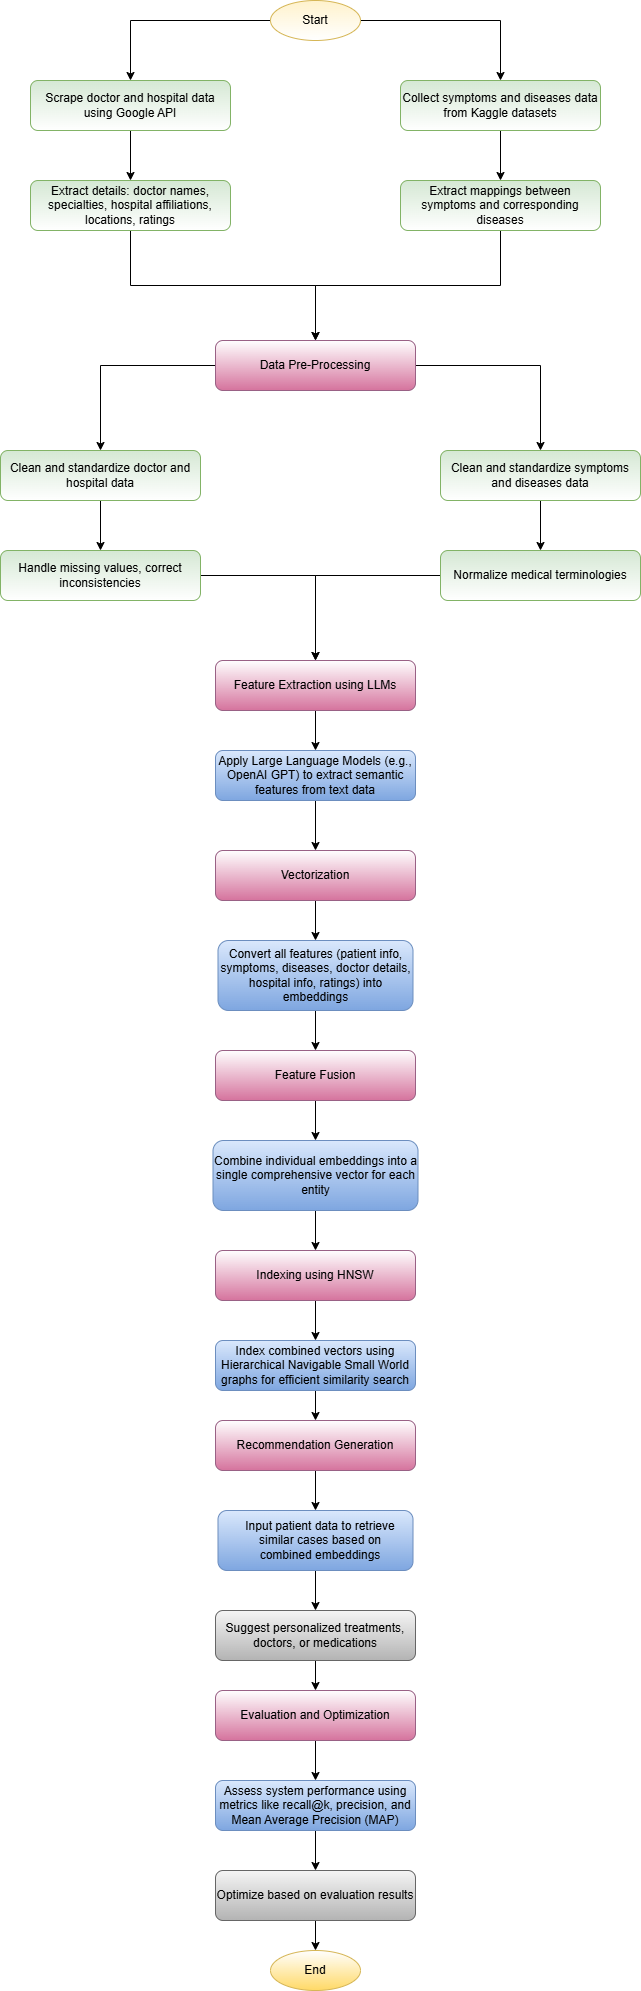

The diagram above was exported from draw.io. Its source (the exported page's mxGraphModel, read from the mxfile embedded in the PNG):
<mxGraphModel dx="996" dy="558" grid="1" gridSize="10" guides="1" tooltips="1" connect="1" arrows="1" fold="1" page="1" pageScale="1" pageWidth="850" pageHeight="1100" math="0" shadow="0">
  <root>
    <mxCell id="0" />
    <mxCell id="1" parent="0" />
    <mxCell id="yJQ2fCfTWHEBNaNf2Dfg-15" value="" style="edgeStyle=orthogonalEdgeStyle;rounded=0;orthogonalLoop=1;jettySize=auto;html=1;" edge="1" parent="1" source="yJQ2fCfTWHEBNaNf2Dfg-2" target="yJQ2fCfTWHEBNaNf2Dfg-4">
      <mxGeometry relative="1" as="geometry" />
    </mxCell>
    <mxCell id="yJQ2fCfTWHEBNaNf2Dfg-16" value="" style="edgeStyle=orthogonalEdgeStyle;rounded=0;orthogonalLoop=1;jettySize=auto;html=1;" edge="1" parent="1" source="yJQ2fCfTWHEBNaNf2Dfg-2" target="yJQ2fCfTWHEBNaNf2Dfg-13">
      <mxGeometry relative="1" as="geometry" />
    </mxCell>
    <mxCell id="yJQ2fCfTWHEBNaNf2Dfg-2" value="Start" style="ellipse;whiteSpace=wrap;html=1;fillColor=#fff2cc;gradientColor=#FFFFFF;strokeColor=#d6b656;" vertex="1" parent="1">
      <mxGeometry x="270" y="20" width="90" height="40" as="geometry" />
    </mxCell>
    <mxCell id="yJQ2fCfTWHEBNaNf2Dfg-3" value="End" style="ellipse;whiteSpace=wrap;html=1;fillColor=#FFFFFF;gradientColor=#ffd966;strokeColor=#d6b656;" vertex="1" parent="1">
      <mxGeometry x="270" y="1970" width="90" height="40" as="geometry" />
    </mxCell>
    <mxCell id="yJQ2fCfTWHEBNaNf2Dfg-17" value="" style="edgeStyle=orthogonalEdgeStyle;rounded=0;orthogonalLoop=1;jettySize=auto;html=1;" edge="1" parent="1" source="yJQ2fCfTWHEBNaNf2Dfg-4" target="yJQ2fCfTWHEBNaNf2Dfg-12">
      <mxGeometry relative="1" as="geometry" />
    </mxCell>
    <mxCell id="yJQ2fCfTWHEBNaNf2Dfg-4" value="Scrape doctor and hospital data using Google API" style="rounded=1;whiteSpace=wrap;html=1;fillColor=#d5e8d4;fillStyle=solid;strokeColor=#82b366;gradientColor=#FFFFFF;" vertex="1" parent="1">
      <mxGeometry x="30" y="100" width="200" height="50" as="geometry" />
    </mxCell>
    <mxCell id="yJQ2fCfTWHEBNaNf2Dfg-21" value="" style="edgeStyle=orthogonalEdgeStyle;rounded=0;orthogonalLoop=1;jettySize=auto;html=1;" edge="1" parent="1" source="yJQ2fCfTWHEBNaNf2Dfg-5" target="yJQ2fCfTWHEBNaNf2Dfg-10">
      <mxGeometry relative="1" as="geometry" />
    </mxCell>
    <mxCell id="yJQ2fCfTWHEBNaNf2Dfg-22" value="" style="edgeStyle=orthogonalEdgeStyle;rounded=0;orthogonalLoop=1;jettySize=auto;html=1;" edge="1" parent="1" source="yJQ2fCfTWHEBNaNf2Dfg-5" target="yJQ2fCfTWHEBNaNf2Dfg-8">
      <mxGeometry relative="1" as="geometry" />
    </mxCell>
    <mxCell id="yJQ2fCfTWHEBNaNf2Dfg-5" value="Data Pre-Processing" style="rounded=1;whiteSpace=wrap;html=1;fillColor=#FFFFFF;fillStyle=solid;strokeColor=#996185;gradientColor=#d5739d;" vertex="1" parent="1">
      <mxGeometry x="215" y="360" width="200" height="50" as="geometry" />
    </mxCell>
    <mxCell id="yJQ2fCfTWHEBNaNf2Dfg-35" value="" style="edgeStyle=orthogonalEdgeStyle;rounded=0;orthogonalLoop=1;jettySize=auto;html=1;" edge="1" parent="1" source="yJQ2fCfTWHEBNaNf2Dfg-7" target="yJQ2fCfTWHEBNaNf2Dfg-31">
      <mxGeometry relative="1" as="geometry" />
    </mxCell>
    <mxCell id="yJQ2fCfTWHEBNaNf2Dfg-7" value="Normalize medical terminologies" style="rounded=1;whiteSpace=wrap;html=1;fillColor=#d5e8d4;fillStyle=solid;strokeColor=#82b366;gradientColor=#FFFFFF;" vertex="1" parent="1">
      <mxGeometry x="440" y="570" width="200" height="50" as="geometry" />
    </mxCell>
    <mxCell id="yJQ2fCfTWHEBNaNf2Dfg-24" value="" style="edgeStyle=orthogonalEdgeStyle;rounded=0;orthogonalLoop=1;jettySize=auto;html=1;" edge="1" parent="1" source="yJQ2fCfTWHEBNaNf2Dfg-8" target="yJQ2fCfTWHEBNaNf2Dfg-7">
      <mxGeometry relative="1" as="geometry" />
    </mxCell>
    <mxCell id="yJQ2fCfTWHEBNaNf2Dfg-8" value="Clean and standardize symptoms and diseases data" style="rounded=1;whiteSpace=wrap;html=1;fillColor=#d5e8d4;fillStyle=solid;strokeColor=#82b366;gradientColor=#FFFFFF;" vertex="1" parent="1">
      <mxGeometry x="440" y="470" width="200" height="50" as="geometry" />
    </mxCell>
    <mxCell id="yJQ2fCfTWHEBNaNf2Dfg-32" value="" style="edgeStyle=orthogonalEdgeStyle;rounded=0;orthogonalLoop=1;jettySize=auto;html=1;" edge="1" parent="1" source="yJQ2fCfTWHEBNaNf2Dfg-9" target="yJQ2fCfTWHEBNaNf2Dfg-31">
      <mxGeometry relative="1" as="geometry" />
    </mxCell>
    <mxCell id="yJQ2fCfTWHEBNaNf2Dfg-9" value="Handle missing values, correct inconsistencies" style="rounded=1;whiteSpace=wrap;html=1;fillColor=#d5e8d4;fillStyle=solid;strokeColor=#82b366;gradientColor=#FFFFFF;" vertex="1" parent="1">
      <mxGeometry y="570" width="200" height="50" as="geometry" />
    </mxCell>
    <mxCell id="yJQ2fCfTWHEBNaNf2Dfg-23" value="" style="edgeStyle=orthogonalEdgeStyle;rounded=0;orthogonalLoop=1;jettySize=auto;html=1;" edge="1" parent="1" source="yJQ2fCfTWHEBNaNf2Dfg-10" target="yJQ2fCfTWHEBNaNf2Dfg-9">
      <mxGeometry relative="1" as="geometry" />
    </mxCell>
    <mxCell id="yJQ2fCfTWHEBNaNf2Dfg-10" value="Clean and standardize doctor and hospital data" style="rounded=1;whiteSpace=wrap;html=1;fillColor=#d5e8d4;fillStyle=solid;strokeColor=#82b366;gradientColor=#FFFFFF;" vertex="1" parent="1">
      <mxGeometry y="470" width="200" height="50" as="geometry" />
    </mxCell>
    <mxCell id="yJQ2fCfTWHEBNaNf2Dfg-20" value="" style="edgeStyle=orthogonalEdgeStyle;rounded=0;orthogonalLoop=1;jettySize=auto;html=1;" edge="1" parent="1" source="yJQ2fCfTWHEBNaNf2Dfg-11" target="yJQ2fCfTWHEBNaNf2Dfg-5">
      <mxGeometry relative="1" as="geometry" />
    </mxCell>
    <mxCell id="yJQ2fCfTWHEBNaNf2Dfg-11" value="Extract mappings between symptoms and corresponding diseases" style="rounded=1;whiteSpace=wrap;html=1;fillColor=#d5e8d4;fillStyle=solid;strokeColor=#82b366;gradientColor=#FFFFFF;" vertex="1" parent="1">
      <mxGeometry x="400" y="200" width="200" height="50" as="geometry" />
    </mxCell>
    <mxCell id="yJQ2fCfTWHEBNaNf2Dfg-19" value="" style="edgeStyle=orthogonalEdgeStyle;rounded=0;orthogonalLoop=1;jettySize=auto;html=1;" edge="1" parent="1" source="yJQ2fCfTWHEBNaNf2Dfg-12" target="yJQ2fCfTWHEBNaNf2Dfg-5">
      <mxGeometry relative="1" as="geometry" />
    </mxCell>
    <mxCell id="yJQ2fCfTWHEBNaNf2Dfg-12" value="Extract details: doctor names, specialties, hospital affiliations, locations, ratings" style="rounded=1;whiteSpace=wrap;html=1;fillColor=#d5e8d4;fillStyle=solid;strokeColor=#82b366;gradientColor=#FFFFFF;" vertex="1" parent="1">
      <mxGeometry x="30" y="200" width="200" height="50" as="geometry" />
    </mxCell>
    <mxCell id="yJQ2fCfTWHEBNaNf2Dfg-18" value="" style="edgeStyle=orthogonalEdgeStyle;rounded=0;orthogonalLoop=1;jettySize=auto;html=1;" edge="1" parent="1" source="yJQ2fCfTWHEBNaNf2Dfg-13" target="yJQ2fCfTWHEBNaNf2Dfg-11">
      <mxGeometry relative="1" as="geometry" />
    </mxCell>
    <mxCell id="yJQ2fCfTWHEBNaNf2Dfg-13" value="Collect symptoms and diseases data from Kaggle datasets" style="rounded=1;whiteSpace=wrap;html=1;fillColor=#d5e8d4;fillStyle=solid;strokeColor=#82b366;gradientColor=#FFFFFF;" vertex="1" parent="1">
      <mxGeometry x="400" y="100" width="200" height="50" as="geometry" />
    </mxCell>
    <mxCell id="yJQ2fCfTWHEBNaNf2Dfg-43" value="" style="edgeStyle=orthogonalEdgeStyle;rounded=0;orthogonalLoop=1;jettySize=auto;html=1;" edge="1" parent="1" source="yJQ2fCfTWHEBNaNf2Dfg-29" target="yJQ2fCfTWHEBNaNf2Dfg-37">
      <mxGeometry relative="1" as="geometry" />
    </mxCell>
    <mxCell id="yJQ2fCfTWHEBNaNf2Dfg-29" value="Apply Large Language Models (e.g., OpenAI GPT) to extract semantic features from text data" style="rounded=1;whiteSpace=wrap;html=1;fillColor=#dae8fc;fillStyle=solid;strokeColor=#6c8ebf;gradientColor=#7ea6e0;" vertex="1" parent="1">
      <mxGeometry x="215" y="770" width="200" height="50" as="geometry" />
    </mxCell>
    <mxCell id="yJQ2fCfTWHEBNaNf2Dfg-36" value="" style="edgeStyle=orthogonalEdgeStyle;rounded=0;orthogonalLoop=1;jettySize=auto;html=1;" edge="1" parent="1" source="yJQ2fCfTWHEBNaNf2Dfg-31" target="yJQ2fCfTWHEBNaNf2Dfg-29">
      <mxGeometry relative="1" as="geometry" />
    </mxCell>
    <mxCell id="yJQ2fCfTWHEBNaNf2Dfg-31" value="Feature Extraction using LLMs" style="rounded=1;whiteSpace=wrap;html=1;fillColor=#FFFFFF;fillStyle=solid;strokeColor=#996185;gradientColor=#d5739d;" vertex="1" parent="1">
      <mxGeometry x="215" y="680" width="200" height="50" as="geometry" />
    </mxCell>
    <mxCell id="yJQ2fCfTWHEBNaNf2Dfg-48" value="" style="edgeStyle=orthogonalEdgeStyle;rounded=0;orthogonalLoop=1;jettySize=auto;html=1;" edge="1" parent="1" source="yJQ2fCfTWHEBNaNf2Dfg-37" target="yJQ2fCfTWHEBNaNf2Dfg-44">
      <mxGeometry relative="1" as="geometry" />
    </mxCell>
    <mxCell id="yJQ2fCfTWHEBNaNf2Dfg-37" value="Vectorization" style="rounded=1;whiteSpace=wrap;html=1;fillColor=#FFFFFF;fillStyle=solid;strokeColor=#996185;gradientColor=#d5739d;" vertex="1" parent="1">
      <mxGeometry x="215" y="870" width="200" height="50" as="geometry" />
    </mxCell>
    <mxCell id="yJQ2fCfTWHEBNaNf2Dfg-63" value="" style="edgeStyle=orthogonalEdgeStyle;rounded=0;orthogonalLoop=1;jettySize=auto;html=1;" edge="1" parent="1" source="yJQ2fCfTWHEBNaNf2Dfg-38" target="yJQ2fCfTWHEBNaNf2Dfg-61">
      <mxGeometry relative="1" as="geometry" />
    </mxCell>
    <mxCell id="yJQ2fCfTWHEBNaNf2Dfg-38" value="Evaluation and Optimization" style="rounded=1;whiteSpace=wrap;html=1;fillColor=#FFFFFF;fillStyle=solid;strokeColor=#996185;gradientColor=#d5739d;" vertex="1" parent="1">
      <mxGeometry x="215" y="1710" width="200" height="50" as="geometry" />
    </mxCell>
    <mxCell id="yJQ2fCfTWHEBNaNf2Dfg-62" value="" style="edgeStyle=orthogonalEdgeStyle;rounded=0;orthogonalLoop=1;jettySize=auto;html=1;" edge="1" parent="1" source="yJQ2fCfTWHEBNaNf2Dfg-39" target="yJQ2fCfTWHEBNaNf2Dfg-38">
      <mxGeometry relative="1" as="geometry" />
    </mxCell>
    <mxCell id="yJQ2fCfTWHEBNaNf2Dfg-39" value="Suggest personalized treatments, doctors, or medications" style="rounded=1;whiteSpace=wrap;html=1;fillColor=#f5f5f5;fillStyle=solid;strokeColor=#666666;gradientColor=#b3b3b3;" vertex="1" parent="1">
      <mxGeometry x="215" y="1630" width="200" height="50" as="geometry" />
    </mxCell>
    <mxCell id="yJQ2fCfTWHEBNaNf2Dfg-52" value="" style="edgeStyle=orthogonalEdgeStyle;rounded=0;orthogonalLoop=1;jettySize=auto;html=1;" edge="1" parent="1" source="yJQ2fCfTWHEBNaNf2Dfg-40" target="yJQ2fCfTWHEBNaNf2Dfg-46">
      <mxGeometry relative="1" as="geometry" />
    </mxCell>
    <mxCell id="yJQ2fCfTWHEBNaNf2Dfg-40" value="Indexing using HNSW" style="rounded=1;whiteSpace=wrap;html=1;fillColor=#FFFFFF;fillStyle=solid;strokeColor=#996185;gradientColor=#d5739d;" vertex="1" parent="1">
      <mxGeometry x="215" y="1270" width="200" height="50" as="geometry" />
    </mxCell>
    <mxCell id="yJQ2fCfTWHEBNaNf2Dfg-50" value="" style="edgeStyle=orthogonalEdgeStyle;rounded=0;orthogonalLoop=1;jettySize=auto;html=1;" edge="1" parent="1" source="yJQ2fCfTWHEBNaNf2Dfg-41" target="yJQ2fCfTWHEBNaNf2Dfg-47">
      <mxGeometry relative="1" as="geometry" />
    </mxCell>
    <mxCell id="yJQ2fCfTWHEBNaNf2Dfg-41" value="Feature Fusion" style="rounded=1;whiteSpace=wrap;html=1;fillColor=#FFFFFF;fillStyle=solid;strokeColor=#996185;gradientColor=#d5739d;" vertex="1" parent="1">
      <mxGeometry x="215" y="1070" width="200" height="50" as="geometry" />
    </mxCell>
    <mxCell id="yJQ2fCfTWHEBNaNf2Dfg-55" value="" style="edgeStyle=orthogonalEdgeStyle;rounded=0;orthogonalLoop=1;jettySize=auto;html=1;" edge="1" parent="1" source="yJQ2fCfTWHEBNaNf2Dfg-42" target="yJQ2fCfTWHEBNaNf2Dfg-54">
      <mxGeometry relative="1" as="geometry" />
    </mxCell>
    <mxCell id="yJQ2fCfTWHEBNaNf2Dfg-42" value="Recommendation Generation" style="rounded=1;whiteSpace=wrap;html=1;fillColor=#FFFFFF;fillStyle=solid;strokeColor=#996185;gradientColor=#d5739d;" vertex="1" parent="1">
      <mxGeometry x="215" y="1440" width="200" height="50" as="geometry" />
    </mxCell>
    <mxCell id="yJQ2fCfTWHEBNaNf2Dfg-49" value="" style="edgeStyle=orthogonalEdgeStyle;rounded=0;orthogonalLoop=1;jettySize=auto;html=1;" edge="1" parent="1" source="yJQ2fCfTWHEBNaNf2Dfg-44" target="yJQ2fCfTWHEBNaNf2Dfg-41">
      <mxGeometry relative="1" as="geometry" />
    </mxCell>
    <mxCell id="yJQ2fCfTWHEBNaNf2Dfg-44" value="Convert all features (patient info, symptoms, diseases, doctor details, hospital info, ratings) into embeddings" style="rounded=1;whiteSpace=wrap;html=1;fillColor=#dae8fc;fillStyle=solid;strokeColor=#6c8ebf;gradientColor=#7ea6e0;" vertex="1" parent="1">
      <mxGeometry x="217.5" y="960" width="195" height="70" as="geometry" />
    </mxCell>
    <mxCell id="yJQ2fCfTWHEBNaNf2Dfg-65" value="" style="edgeStyle=orthogonalEdgeStyle;rounded=0;orthogonalLoop=1;jettySize=auto;html=1;" edge="1" parent="1" source="yJQ2fCfTWHEBNaNf2Dfg-45" target="yJQ2fCfTWHEBNaNf2Dfg-3">
      <mxGeometry relative="1" as="geometry" />
    </mxCell>
    <mxCell id="yJQ2fCfTWHEBNaNf2Dfg-45" value="Optimize based on evaluation results" style="rounded=1;whiteSpace=wrap;html=1;fillColor=#f5f5f5;fillStyle=solid;strokeColor=#666666;gradientColor=#b3b3b3;" vertex="1" parent="1">
      <mxGeometry x="215" y="1890" width="200" height="50" as="geometry" />
    </mxCell>
    <mxCell id="yJQ2fCfTWHEBNaNf2Dfg-53" value="" style="edgeStyle=orthogonalEdgeStyle;rounded=0;orthogonalLoop=1;jettySize=auto;html=1;" edge="1" parent="1" source="yJQ2fCfTWHEBNaNf2Dfg-46" target="yJQ2fCfTWHEBNaNf2Dfg-42">
      <mxGeometry relative="1" as="geometry" />
    </mxCell>
    <mxCell id="yJQ2fCfTWHEBNaNf2Dfg-46" value="Index combined vectors using Hierarchical Navigable Small World graphs for efficient similarity search" style="rounded=1;whiteSpace=wrap;html=1;fillColor=#dae8fc;fillStyle=solid;strokeColor=#6c8ebf;gradientColor=#7ea6e0;" vertex="1" parent="1">
      <mxGeometry x="215" y="1360" width="200" height="50" as="geometry" />
    </mxCell>
    <mxCell id="yJQ2fCfTWHEBNaNf2Dfg-51" value="" style="edgeStyle=orthogonalEdgeStyle;rounded=0;orthogonalLoop=1;jettySize=auto;html=1;" edge="1" parent="1" source="yJQ2fCfTWHEBNaNf2Dfg-47" target="yJQ2fCfTWHEBNaNf2Dfg-40">
      <mxGeometry relative="1" as="geometry" />
    </mxCell>
    <mxCell id="yJQ2fCfTWHEBNaNf2Dfg-47" value="&lt;div&gt;Combine individual embeddings into a single comprehensive vector for each entity&lt;/div&gt;" style="rounded=1;whiteSpace=wrap;html=1;fillColor=#dae8fc;fillStyle=solid;strokeColor=#6c8ebf;gradientColor=#7ea6e0;" vertex="1" parent="1">
      <mxGeometry x="212.5" y="1160" width="205" height="70" as="geometry" />
    </mxCell>
    <mxCell id="yJQ2fCfTWHEBNaNf2Dfg-58" value="" style="edgeStyle=orthogonalEdgeStyle;rounded=0;orthogonalLoop=1;jettySize=auto;html=1;" edge="1" parent="1" source="yJQ2fCfTWHEBNaNf2Dfg-54" target="yJQ2fCfTWHEBNaNf2Dfg-39">
      <mxGeometry relative="1" as="geometry" />
    </mxCell>
    <mxCell id="yJQ2fCfTWHEBNaNf2Dfg-54" value="&lt;span style=&quot;color: rgba(0, 0, 0, 0); font-family: monospace; font-size: 0px; text-align: start; text-wrap-mode: nowrap;&quot;&gt;%3CmxGraphModel%3E%3Croot%3E%3CmxCell%20id%3D%220%22%2F%3E%3CmxCell%20id%3D%221%22%20parent%3D%220%22%2F%3E%3CmxCell%20id%3D%222%22%20value%3D%22Index%20combined%20vectors%20using%20Hierarchical%20Navigable%20Small%20World%20graphs%20for%20efficient%20similarity%20search%22%20style%3D%22rounded%3D1%3BwhiteSpace%3Dwrap%3Bhtml%3D1%3BfillColor%3D%23dae8fc%3BfillStyle%3Dsolid%3BstrokeColor%3D%236c8ebf%3BgradientColor%3D%237ea6e0%3B%22%20vertex%3D%221%22%20parent%3D%221%22%3E%3CmxGeometry%20x%3D%22215%22%20y%3D%221360%22%20width%3D%22200%22%20height%3D%2250%22%20as%3D%22geometry%22%2F%3E%3C%2FmxCell%3E%3C%2Froot%3E%3C%2FmxGraphModel%3E&lt;/span&gt;&lt;span style=&quot;color: rgba(0, 0, 0, 0); font-family: monospace; font-size: 0px; text-align: start; text-wrap-mode: nowrap;&quot;&gt;%3CmxGraphModel%3E%3Croot%3E%3CmxCell%20id%3D%220%22%2F%3E%3CmxCell%20id%3D%221%22%20parent%3D%220%22%2F%3E%3CmxCell%20id%3D%222%22%20value%3D%22Index%20combined%20vectors%20using%20Hierarchical%20Navigable%20Small%20World%20graphs%20for%20efficient%20similarity%20search%22%20style%3D%22rounded%3D1%3BwhiteSpace%3Dwrap%3Bhtml%3D1%3BfillColor%3D%23dae8fc%3BfillStyle%3Dsolid%3BstrokeColor%3D%236c8ebf%3BgradientColor%3D%237ea6e0%3B%22%20vertex%3D%221%22%20parent%3D%221%22%3E%3CmxGeometry%20x%3D%22215%22%20y%3D%221360%22%20width%3D%22200%22%20height%3D%2250%22%20as%3D%22geometry%22%2F%3E%3C%2FmxCell%3E%3C%2Froot%3E%3C%2FmxGraphModel%3E&lt;/span&gt;" style="rounded=1;whiteSpace=wrap;html=1;fillColor=#dae8fc;fillStyle=solid;strokeColor=#6c8ebf;gradientColor=#7ea6e0;" vertex="1" parent="1">
      <mxGeometry x="217.5" y="1530" width="195" height="60" as="geometry" />
    </mxCell>
    <mxCell id="yJQ2fCfTWHEBNaNf2Dfg-56" value="Input patient data to retrieve similar cases based on combined embeddings" style="text;html=1;align=center;verticalAlign=middle;whiteSpace=wrap;rounded=0;" vertex="1" parent="1">
      <mxGeometry x="235" y="1555" width="170" height="10" as="geometry" />
    </mxCell>
    <mxCell id="yJQ2fCfTWHEBNaNf2Dfg-64" value="" style="edgeStyle=orthogonalEdgeStyle;rounded=0;orthogonalLoop=1;jettySize=auto;html=1;" edge="1" parent="1" source="yJQ2fCfTWHEBNaNf2Dfg-61" target="yJQ2fCfTWHEBNaNf2Dfg-45">
      <mxGeometry relative="1" as="geometry" />
    </mxCell>
    <mxCell id="yJQ2fCfTWHEBNaNf2Dfg-61" value="Assess system performance using metrics like recall@k, precision, and Mean Average Precision (MAP)" style="rounded=1;whiteSpace=wrap;html=1;fillColor=#dae8fc;fillStyle=solid;strokeColor=#6c8ebf;gradientColor=#7ea6e0;" vertex="1" parent="1">
      <mxGeometry x="215" y="1800" width="200" height="50" as="geometry" />
    </mxCell>
  </root>
</mxGraphModel>